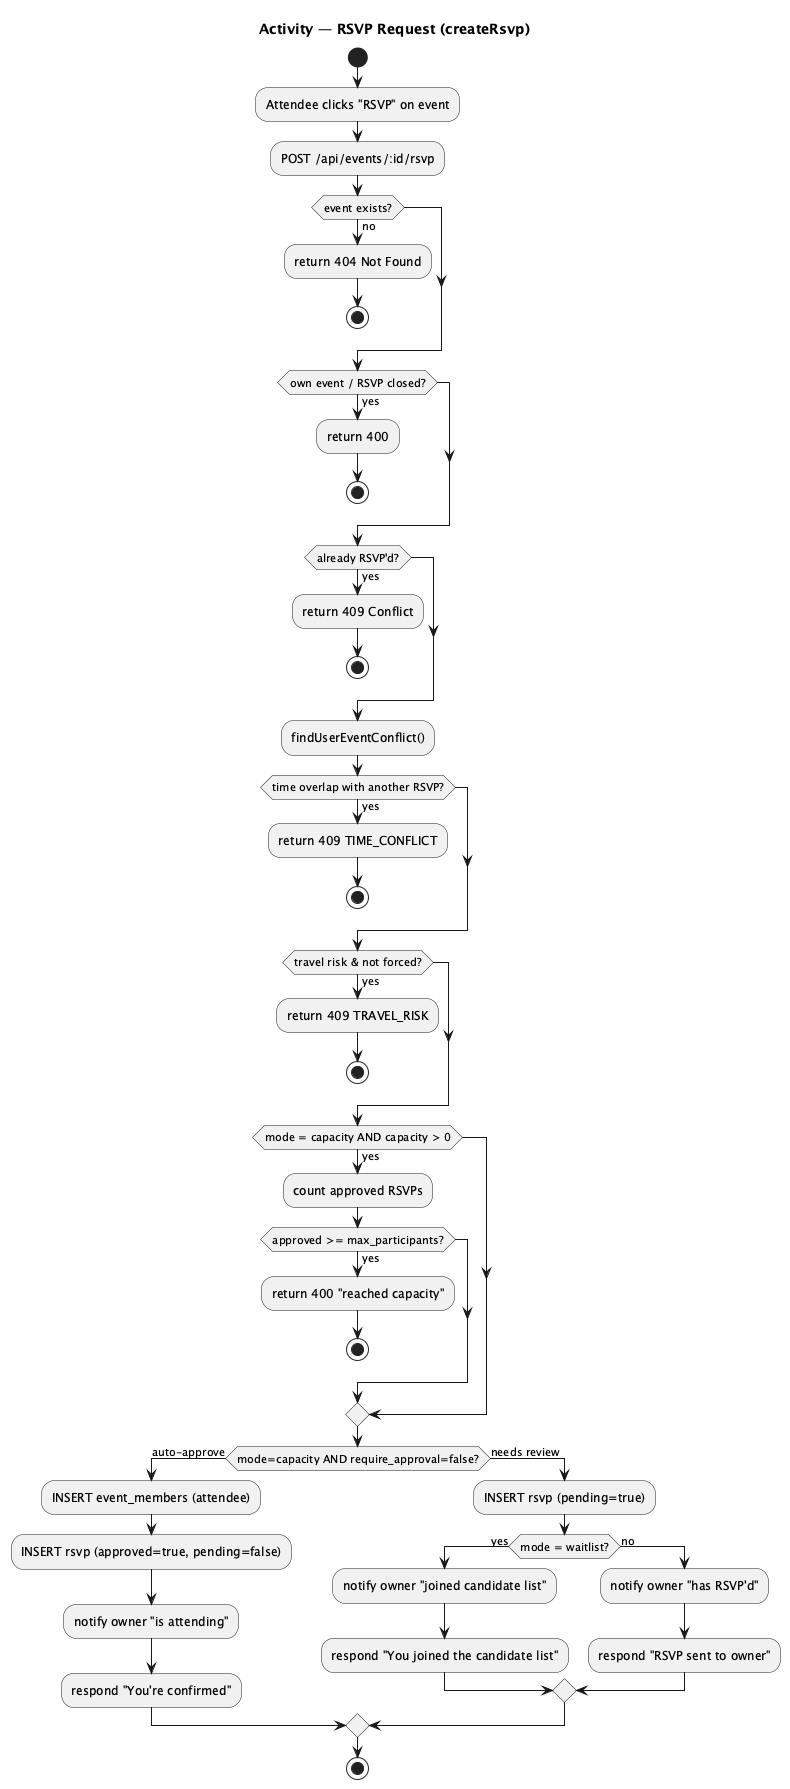

The diagram above was rendered by PlantUML. Its source (embedded in the PNG):
@startuml activity-rsvp
title Activity — RSVP Request (createRsvp)

start
:Attendee clicks "RSVP" on event;
:POST /api/events/:id/rsvp;

if (event exists?) then (no)
  :return 404 Not Found;
  stop
endif

if (own event / RSVP closed?) then (yes)
  :return 400;
  stop
endif

if (already RSVP'd?) then (yes)
  :return 409 Conflict;
  stop
endif

:findUserEventConflict();
if (time overlap with another RSVP?) then (yes)
  :return 409 TIME_CONFLICT;
  stop
endif
if (travel risk & not forced?) then (yes)
  :return 409 TRAVEL_RISK;
  stop
endif

if (mode = capacity AND capacity > 0) then (yes)
  :count approved RSVPs;
  if (approved >= max_participants?) then (yes)
    :return 400 "reached capacity";
    stop
  endif
endif

if (mode=capacity AND require_approval=false?) then (auto-approve)
  :INSERT event_members (attendee);
  :INSERT rsvp (approved=true, pending=false);
  :notify owner "is attending";
  :respond "You're confirmed";
else (needs review)
  :INSERT rsvp (pending=true);
  if (mode = waitlist?) then (yes)
    :notify owner "joined candidate list";
    :respond "You joined the candidate list";
  else (no)
    :notify owner "has RSVP'd";
    :respond "RSVP sent to owner";
  endif
endif

stop
@enduml